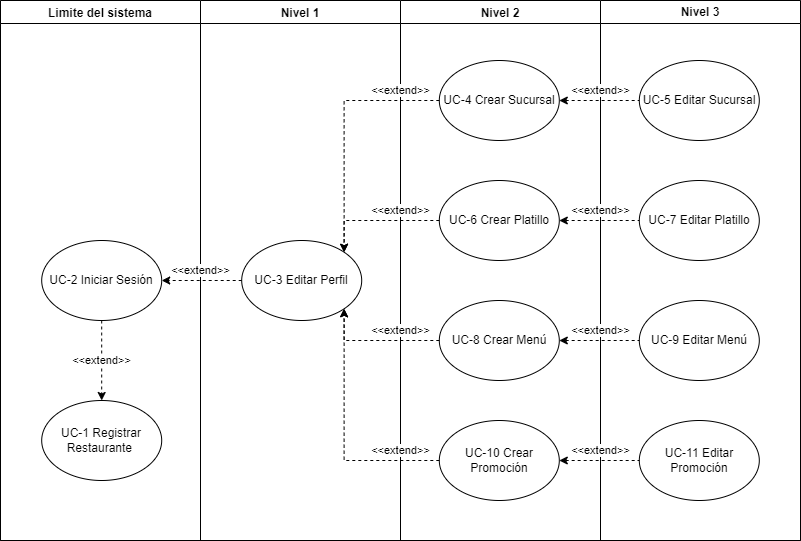

The diagram above was exported from draw.io. Its source (the exported page's mxGraphModel, read from the mxfile embedded in the PNG):
<mxGraphModel dx="1194" dy="1846" grid="1" gridSize="10" guides="1" tooltips="1" connect="1" arrows="1" fold="1" page="1" pageScale="1" pageWidth="827" pageHeight="1169" math="0" shadow="0">
  <root>
    <mxCell id="0" />
    <mxCell id="1" parent="0" />
    <mxCell id="qZIKK9tx8nAyGR3g80gJ-21" value="" style="swimlane;startSize=0;" parent="1" vertex="1">
      <mxGeometry x="40" y="-1140" width="800" height="540" as="geometry" />
    </mxCell>
    <mxCell id="KrpvT_Gy0YJavWJw9L8G-8" value="Limite del sistema" style="swimlane;" parent="qZIKK9tx8nAyGR3g80gJ-21" vertex="1">
      <mxGeometry width="200" height="540" as="geometry" />
    </mxCell>
    <mxCell id="KrpvT_Gy0YJavWJw9L8G-9" value="Nivel 1" style="swimlane;" parent="qZIKK9tx8nAyGR3g80gJ-21" vertex="1">
      <mxGeometry x="200" width="200" height="540" as="geometry" />
    </mxCell>
    <mxCell id="SSX0o8Tmj6scbitnvHYo-1" value="Nivel 3" style="swimlane;whiteSpace=wrap;html=1;" parent="qZIKK9tx8nAyGR3g80gJ-21" vertex="1">
      <mxGeometry x="600" width="200" height="540" as="geometry" />
    </mxCell>
    <mxCell id="KrpvT_Gy0YJavWJw9L8G-10" value="Nivel 2" style="swimlane;" parent="qZIKK9tx8nAyGR3g80gJ-21" vertex="1">
      <mxGeometry x="400" width="200" height="540" as="geometry" />
    </mxCell>
    <mxCell id="SSX0o8Tmj6scbitnvHYo-2" value="UC-2 Iniciar Sesión" style="ellipse;whiteSpace=wrap;html=1;" parent="KrpvT_Gy0YJavWJw9L8G-10" vertex="1">
      <mxGeometry x="-358.8" y="240" width="120" height="80" as="geometry" />
    </mxCell>
    <mxCell id="SSX0o8Tmj6scbitnvHYo-6" value="UC-1 Registrar Restaurante&amp;nbsp;" style="ellipse;whiteSpace=wrap;html=1;" parent="KrpvT_Gy0YJavWJw9L8G-10" vertex="1">
      <mxGeometry x="-358.8" y="400" width="120" height="80" as="geometry" />
    </mxCell>
    <mxCell id="SSX0o8Tmj6scbitnvHYo-8" value="&amp;lt;&amp;lt;extend&amp;gt;&amp;gt;" style="edgeStyle=orthogonalEdgeStyle;rounded=0;orthogonalLoop=1;jettySize=auto;html=1;exitX=0.5;exitY=1;exitDx=0;exitDy=0;entryX=0.5;entryY=0;entryDx=0;entryDy=0;dashed=1;" parent="KrpvT_Gy0YJavWJw9L8G-10" source="SSX0o8Tmj6scbitnvHYo-2" target="SSX0o8Tmj6scbitnvHYo-6" edge="1">
      <mxGeometry relative="1" as="geometry">
        <mxPoint as="offset" />
      </mxGeometry>
    </mxCell>
    <mxCell id="KrpvT_Gy0YJavWJw9L8G-2" value="UC-3 Editar Perfil" style="ellipse;whiteSpace=wrap;html=1;" parent="KrpvT_Gy0YJavWJw9L8G-10" vertex="1">
      <mxGeometry x="-158.8" y="240" width="120" height="80" as="geometry" />
    </mxCell>
    <mxCell id="qZIKK9tx8nAyGR3g80gJ-9" value="UC-5 Editar Sucursal" style="ellipse;whiteSpace=wrap;html=1;" parent="KrpvT_Gy0YJavWJw9L8G-10" vertex="1">
      <mxGeometry x="238.8" y="60" width="120" height="80" as="geometry" />
    </mxCell>
    <mxCell id="qZIKK9tx8nAyGR3g80gJ-10" value="&amp;lt;&amp;lt;extend&amp;gt;&amp;gt;" style="edgeStyle=orthogonalEdgeStyle;rounded=0;orthogonalLoop=1;jettySize=auto;html=1;exitX=1;exitY=0.5;exitDx=0;exitDy=0;entryX=0;entryY=0.5;entryDx=0;entryDy=0;dashed=1;endArrow=none;endFill=0;startArrow=classic;startFill=1;" parent="KrpvT_Gy0YJavWJw9L8G-10" source="qZIKK9tx8nAyGR3g80gJ-11" target="qZIKK9tx8nAyGR3g80gJ-9" edge="1">
      <mxGeometry x="0.03" y="10" relative="1" as="geometry">
        <mxPoint as="offset" />
        <Array as="points">
          <mxPoint x="200" y="100" />
          <mxPoint x="200" y="100" />
        </Array>
      </mxGeometry>
    </mxCell>
    <mxCell id="qZIKK9tx8nAyGR3g80gJ-11" value="UC-4 Crear Sucursal" style="ellipse;whiteSpace=wrap;html=1;" parent="KrpvT_Gy0YJavWJw9L8G-10" vertex="1">
      <mxGeometry x="38.80000000000001" y="60" width="120" height="80" as="geometry" />
    </mxCell>
    <mxCell id="qZIKK9tx8nAyGR3g80gJ-12" value="UC-7 Editar Platillo" style="ellipse;whiteSpace=wrap;html=1;" parent="KrpvT_Gy0YJavWJw9L8G-10" vertex="1">
      <mxGeometry x="238.8" y="180" width="120" height="80" as="geometry" />
    </mxCell>
    <mxCell id="qZIKK9tx8nAyGR3g80gJ-13" value="&amp;lt;&amp;lt;extend&amp;gt;&amp;gt;" style="edgeStyle=orthogonalEdgeStyle;rounded=0;orthogonalLoop=1;jettySize=auto;html=1;exitX=1;exitY=0.5;exitDx=0;exitDy=0;entryX=0;entryY=0.5;entryDx=0;entryDy=0;dashed=1;endArrow=none;endFill=0;startArrow=classic;startFill=1;" parent="KrpvT_Gy0YJavWJw9L8G-10" source="qZIKK9tx8nAyGR3g80gJ-14" target="qZIKK9tx8nAyGR3g80gJ-12" edge="1">
      <mxGeometry x="0.03" y="10" relative="1" as="geometry">
        <mxPoint as="offset" />
        <Array as="points">
          <mxPoint x="200" y="220" />
          <mxPoint x="200" y="220" />
        </Array>
      </mxGeometry>
    </mxCell>
    <mxCell id="qZIKK9tx8nAyGR3g80gJ-14" value="UC-6 Crear Platillo" style="ellipse;whiteSpace=wrap;html=1;" parent="KrpvT_Gy0YJavWJw9L8G-10" vertex="1">
      <mxGeometry x="38.80000000000001" y="180" width="120" height="80" as="geometry" />
    </mxCell>
    <mxCell id="qZIKK9tx8nAyGR3g80gJ-15" value="UC-9 Editar Menú" style="ellipse;whiteSpace=wrap;html=1;" parent="KrpvT_Gy0YJavWJw9L8G-10" vertex="1">
      <mxGeometry x="238.8" y="300" width="120" height="80" as="geometry" />
    </mxCell>
    <mxCell id="qZIKK9tx8nAyGR3g80gJ-16" value="&amp;lt;&amp;lt;extend&amp;gt;&amp;gt;" style="edgeStyle=orthogonalEdgeStyle;rounded=0;orthogonalLoop=1;jettySize=auto;html=1;exitX=1;exitY=0.5;exitDx=0;exitDy=0;entryX=0;entryY=0.5;entryDx=0;entryDy=0;dashed=1;endArrow=none;endFill=0;startArrow=classic;startFill=1;" parent="KrpvT_Gy0YJavWJw9L8G-10" source="qZIKK9tx8nAyGR3g80gJ-17" target="qZIKK9tx8nAyGR3g80gJ-15" edge="1">
      <mxGeometry x="0.03" y="10" relative="1" as="geometry">
        <mxPoint as="offset" />
      </mxGeometry>
    </mxCell>
    <mxCell id="qZIKK9tx8nAyGR3g80gJ-17" value="UC-8 Crear Menú" style="ellipse;whiteSpace=wrap;html=1;" parent="KrpvT_Gy0YJavWJw9L8G-10" vertex="1">
      <mxGeometry x="38.80000000000001" y="300" width="120" height="80" as="geometry" />
    </mxCell>
    <mxCell id="qZIKK9tx8nAyGR3g80gJ-18" value="UC-11 Editar Promoción" style="ellipse;whiteSpace=wrap;html=1;" parent="KrpvT_Gy0YJavWJw9L8G-10" vertex="1">
      <mxGeometry x="238.8" y="420" width="120" height="80" as="geometry" />
    </mxCell>
    <mxCell id="qZIKK9tx8nAyGR3g80gJ-19" value="&amp;lt;&amp;lt;extend&amp;gt;&amp;gt;" style="edgeStyle=orthogonalEdgeStyle;rounded=0;orthogonalLoop=1;jettySize=auto;html=1;exitX=1;exitY=0.5;exitDx=0;exitDy=0;entryX=0;entryY=0.5;entryDx=0;entryDy=0;dashed=1;startArrow=classic;startFill=1;endArrow=none;endFill=0;" parent="KrpvT_Gy0YJavWJw9L8G-10" source="qZIKK9tx8nAyGR3g80gJ-20" target="qZIKK9tx8nAyGR3g80gJ-18" edge="1">
      <mxGeometry x="0.03" y="10" relative="1" as="geometry">
        <mxPoint as="offset" />
      </mxGeometry>
    </mxCell>
    <mxCell id="qZIKK9tx8nAyGR3g80gJ-20" value="UC-10 Crear Promoción" style="ellipse;whiteSpace=wrap;html=1;" parent="KrpvT_Gy0YJavWJw9L8G-10" vertex="1">
      <mxGeometry x="38.80000000000001" y="420" width="120" height="80" as="geometry" />
    </mxCell>
    <mxCell id="KrpvT_Gy0YJavWJw9L8G-3" value="&amp;lt;&amp;lt;extend&amp;gt;&amp;gt;" style="rounded=0;orthogonalLoop=1;jettySize=auto;html=1;exitX=0;exitY=0.5;exitDx=0;exitDy=0;entryX=1;entryY=0;entryDx=0;entryDy=0;dashed=1;edgeStyle=orthogonalEdgeStyle;" parent="KrpvT_Gy0YJavWJw9L8G-10" source="qZIKK9tx8nAyGR3g80gJ-11" target="KrpvT_Gy0YJavWJw9L8G-2" edge="1">
      <mxGeometry x="-0.6857" y="-10" relative="1" as="geometry">
        <mxPoint x="-58.77359312880725" y="251.7157287525381" as="targetPoint" />
        <mxPoint as="offset" />
      </mxGeometry>
    </mxCell>
    <mxCell id="KrpvT_Gy0YJavWJw9L8G-4" value="&amp;lt;&amp;lt;extend&amp;gt;&amp;gt;" style="edgeStyle=orthogonalEdgeStyle;rounded=0;orthogonalLoop=1;jettySize=auto;html=1;exitX=0;exitY=0.5;exitDx=0;exitDy=0;entryX=1;entryY=0;entryDx=0;entryDy=0;dashed=1;" parent="KrpvT_Gy0YJavWJw9L8G-10" source="qZIKK9tx8nAyGR3g80gJ-14" target="KrpvT_Gy0YJavWJw9L8G-2" edge="1">
      <mxGeometry x="-0.3886" y="-10" relative="1" as="geometry">
        <mxPoint x="-58.77359312880725" y="251.7157287525381" as="targetPoint" />
        <Array as="points">
          <mxPoint x="-56.80000000000001" y="220" />
        </Array>
        <mxPoint as="offset" />
      </mxGeometry>
    </mxCell>
    <mxCell id="KrpvT_Gy0YJavWJw9L8G-6" value="&amp;lt;&amp;lt;extend&amp;gt;&amp;gt;" style="edgeStyle=orthogonalEdgeStyle;rounded=0;orthogonalLoop=1;jettySize=auto;html=1;exitX=0;exitY=0.5;exitDx=0;exitDy=0;entryX=1;entryY=1;entryDx=0;entryDy=0;dashed=1;" parent="KrpvT_Gy0YJavWJw9L8G-10" source="qZIKK9tx8nAyGR3g80gJ-20" target="KrpvT_Gy0YJavWJw9L8G-2" edge="1">
      <mxGeometry x="-0.6857" y="-10" relative="1" as="geometry">
        <mxPoint x="-58.77359312880725" y="308.2842712474619" as="targetPoint" />
        <Array as="points">
          <mxPoint x="-56.80000000000001" y="460" />
        </Array>
        <mxPoint as="offset" />
      </mxGeometry>
    </mxCell>
    <mxCell id="KrpvT_Gy0YJavWJw9L8G-5" value="&amp;lt;&amp;lt;extend&amp;gt;&amp;gt;" style="edgeStyle=orthogonalEdgeStyle;rounded=0;orthogonalLoop=1;jettySize=auto;html=1;exitX=0;exitY=0.5;exitDx=0;exitDy=0;entryX=1;entryY=1;entryDx=0;entryDy=0;dashed=1;" parent="KrpvT_Gy0YJavWJw9L8G-10" source="qZIKK9tx8nAyGR3g80gJ-17" target="KrpvT_Gy0YJavWJw9L8G-2" edge="1">
      <mxGeometry x="-0.3886" y="-10" relative="1" as="geometry">
        <mxPoint x="-58.77359312880725" y="308.2842712474619" as="targetPoint" />
        <Array as="points">
          <mxPoint x="-56.80000000000001" y="340" />
        </Array>
        <mxPoint as="offset" />
      </mxGeometry>
    </mxCell>
    <mxCell id="SSX0o8Tmj6scbitnvHYo-4" value="&amp;lt;&amp;lt;extend&amp;gt;&amp;gt;" style="edgeStyle=orthogonalEdgeStyle;rounded=0;orthogonalLoop=1;jettySize=auto;html=1;exitX=0;exitY=0.5;exitDx=0;exitDy=0;dashed=1;entryX=1;entryY=0.5;entryDx=0;entryDy=0;" parent="KrpvT_Gy0YJavWJw9L8G-10" source="KrpvT_Gy0YJavWJw9L8G-2" target="SSX0o8Tmj6scbitnvHYo-2" edge="1">
      <mxGeometry x="0.03" y="-10" relative="1" as="geometry">
        <mxPoint x="-338.8" y="280" as="targetPoint" />
        <Array as="points">
          <mxPoint x="-218.8" y="280" />
          <mxPoint x="-218.8" y="280" />
        </Array>
        <mxPoint as="offset" />
      </mxGeometry>
    </mxCell>
  </root>
</mxGraphModel>